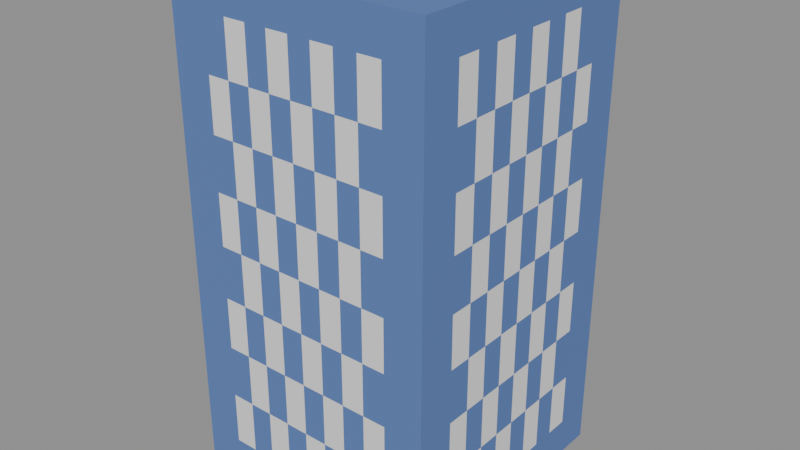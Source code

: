 # Source: DecoBuilding.blend  (saved by Blender 4.3.32; exported with 4.5.12 LTS)
import bpy
from mathutils import Matrix  # noqa: F401  (used for matrix-valued properties, if any)

bpy.ops.wm.read_factory_settings(use_empty=True)
scene = bpy.context.scene
scene.name = 'TempScene_DecoBuilding'

# ---- materials (node trees are filled in below, after node groups)
mat_material_015 = bpy.data.materials.new('Material.015')
mat_material_016 = bpy.data.materials.new('Material.016')

# ---- material node trees
mat_material_015.use_nodes = True; mat_material_015.node_tree.nodes.clear()
_N = mat_material_015.node_tree.nodes; _L = mat_material_015.node_tree.links
n0 = _N.new('ShaderNodeBsdfPrincipled'); n0.name = 'Principled BSDF'; n0.location = (10, 300)
n0.inputs[2].default_value = 1.0
n1 = _N.new('ShaderNodeOutputMaterial'); n1.name = 'Material Output'; n1.location = (300, 300)
_L.new(n0.outputs[0], n1.inputs[0])
n1.is_active_output = True
mat_material_016.use_nodes = True; mat_material_016.node_tree.nodes.clear()
_N = mat_material_016.node_tree.nodes; _L = mat_material_016.node_tree.links
n0 = _N.new('ShaderNodeBsdfPrincipled'); n0.name = 'Principled BSDF'; n0.location = (10, 300)
n0.inputs[0].default_value = (0.1059, 0.1898, 0.457, 1.0)
n0.inputs[2].default_value = 1.0
n1 = _N.new('ShaderNodeOutputMaterial'); n1.name = 'Material Output'; n1.location = (300, 300)
_L.new(n0.outputs[0], n1.inputs[0])
n1.is_active_output = True

# ---- meshes
me_cube_003 = bpy.data.meshes.new('Cube.003')
me_cube_003.from_pydata([(0.05, 0.05, -2.98e-08), (0.05, 0.05, 0.1905), (0.05, -0.05, -2.98e-08), (0.05, -0.05, 0.1905), (-0.05, 0.05, -2.98e-08), (-0.05, 0.05, 0.1905), (-0.05, -0.05, -2.98e-08), (-0.05, -0.05, 0.1905), (0.05, 0.03521, 0.01479), (0.05, 0.03521, 0.1757), (0.05, -0.03521, 0.1757), (0.05, -0.03521, 0.01479), (0.03521, -0.05, 0.01479), (0.03521, -0.05, 0.1757), (-0.03521, -0.05, 0.1757), (-0.03521, -0.05, 0.01479), (-0.05, -0.03521, 0.01479), (-0.05, -0.03521, 0.1757), (-0.05, 0.03521, 0.1757), (-0.05, 0.03521, 0.01479), (-0.03521, 0.05, 0.01479), (-0.03521, 0.05, 0.1757), (0.03521, 0.05, 0.1757), (0.03521, 0.05, 0.01479), (0.05, 0.03521, 0.09524), (0.05, 3.799e-09, 0.01479), (0.05, 3.799e-09, 0.1757), (0.05, -0.03521, 0.09524), (0.03521, -0.05, 0.09524), (-3.533e-07, -0.05, 0.01479), (-3.533e-07, -0.05, 0.1757), (-0.03521, -0.05, 0.09524), (-0.05, -0.03521, 0.09524), (-0.05, -4.943e-09, 0.01479), (-0.05, -4.943e-09, 0.1757), (-0.05, 0.03521, 0.09524), (-0.03521, 0.05, 0.09524), (-3.62e-07, 0.05, 0.01479), (-3.62e-07, 0.05, 0.1757), (0.03521, 0.05, 0.09524), (-3.62e-07, 0.05, 0.09524), (-0.05, -4.943e-09, 0.09524), (-3.533e-07, -0.05, 0.09524), (0.05, 3.799e-09, 0.09524), (0.05, 0.03521, 0.1355), (0.05, 0.0176, 0.01479), (0.05, -0.0176, 0.1757), (0.05, -0.03521, 0.05501), (0.03521, -0.05, 0.05501), (0.0176, -0.05, 0.01479), (-0.0176, -0.05, 0.1757), (-0.03521, -0.05, 0.05501), (-0.05, -0.03521, 0.05501), (-0.05, -0.0176, 0.01479), (-0.05, 0.0176, 0.1757), (-0.05, 0.03521, 0.05501), (-0.03521, 0.05, 0.05501), (-0.0176, 0.05, 0.01479), (0.0176, 0.05, 0.1757), (0.03521, 0.05, 0.1355), (0.05, 0.03521, 0.05501), (0.05, -0.0176, 0.01479), (0.05, 0.0176, 0.1757), (0.05, -0.03521, 0.1355), (0.03521, -0.05, 0.1355), (-0.0176, -0.05, 0.01479), (0.0176, -0.05, 0.1757), (-0.03521, -0.05, 0.1355), (-0.05, -0.03521, 0.1355), (-0.05, 0.0176, 0.01479), (-0.05, -0.0176, 0.1757), (-0.05, 0.03521, 0.1355), (-0.03521, 0.05, 0.1355), (0.0176, 0.05, 0.01479), (-0.0176, 0.05, 0.1757), (0.03521, 0.05, 0.05501), (0.0176, 0.05, 0.09524), (-0.0176, 0.05, 0.09524), (-3.62e-07, 0.05, 0.05501), (-3.62e-07, 0.05, 0.1355), (-0.05, 0.0176, 0.09524), (-0.05, -0.0176, 0.09524), (-0.05, -4.943e-09, 0.05501), (-0.05, -4.943e-09, 0.1355), (-0.0176, -0.05, 0.09524), (0.0176, -0.05, 0.09524), (-3.533e-07, -0.05, 0.05501), (-3.533e-07, -0.05, 0.1355), (0.05, -0.0176, 0.09524), (0.05, 0.0176, 0.09524), (0.05, 3.799e-09, 0.05501), (0.05, 3.799e-09, 0.1355), (0.05, 0.0176, 0.1355), (0.05, 0.0176, 0.05501), (0.05, -0.0176, 0.05501), (0.0176, -0.05, 0.1355), (0.0176, -0.05, 0.05501), (-0.0176, -0.05, 0.05501), (-0.05, -0.0176, 0.1355), (-0.05, -0.0176, 0.05501), (-0.05, 0.0176, 0.05501), (-0.0176, 0.05, 0.1355), (-0.0176, 0.05, 0.05501), (0.0176, 0.05, 0.05501), (0.0176, 0.05, 0.1355), (-0.05, 0.0176, 0.1355), (-0.0176, -0.05, 0.1355), (0.05, -0.0176, 0.1355), (0.05, 0.03521, 0.1556), (0.05, 0.02641, 0.01479), (0.05, -0.02641, 0.1757), (0.05, -0.03521, 0.0349), (0.03521, -0.05, 0.0349), (0.02641, -0.05, 0.01479), (-0.02641, -0.05, 0.1757), (-0.03521, -0.05, 0.0349), (-0.05, -0.03521, 0.0349), (-0.05, -0.02641, 0.01479), (-0.05, 0.02641, 0.1757), (-0.05, 0.03521, 0.0349), (-0.03521, 0.05, 0.0349), (-0.02641, 0.05, 0.01479), (0.02641, 0.05, 0.1757), (0.03521, 0.05, 0.1556), (0.05, 0.03521, 0.07513), (0.05, -0.008802, 0.01479), (0.05, 0.008802, 0.1757), (0.05, -0.03521, 0.1153), (0.03521, -0.05, 0.1153), (-0.008802, -0.05, 0.01479), (0.008802, -0.05, 0.1757), (-0.03521, -0.05, 0.1153), (-0.05, -0.03521, 0.1153), (-0.05, 0.008802, 0.01479), (-0.05, -0.008802, 0.1757), (-0.05, 0.03521, 0.1153), (-0.03521, 0.05, 0.1153), (0.008802, 0.05, 0.01479), (-0.008802, 0.05, 0.1757), (0.03521, 0.05, 0.07513), (0.02641, 0.05, 0.09524), (-0.008802, 0.05, 0.09524), (-3.62e-07, 0.05, 0.0349), (-3.62e-07, 0.05, 0.1153), (-0.05, 0.02641, 0.09524), (-0.05, -0.008802, 0.09524), (-0.05, -4.943e-09, 0.0349), (-0.05, -4.943e-09, 0.1153), (-0.02641, -0.05, 0.09524), (0.008802, -0.05, 0.09524), (-3.533e-07, -0.05, 0.0349), (-3.533e-07, -0.05, 0.1153), (0.05, -0.02641, 0.09524), (0.05, 0.008802, 0.09524), (0.05, 3.799e-09, 0.0349), (0.05, 3.799e-09, 0.1153), (0.05, 0.03521, 0.1153), (0.05, 0.008802, 0.01479), (0.05, -0.008802, 0.1757), (0.05, -0.03521, 0.07513), (0.03521, -0.05, 0.07513), (0.008802, -0.05, 0.01479), (-0.008802, -0.05, 0.1757), (-0.03521, -0.05, 0.07513), (-0.05, -0.03521, 0.07513), (-0.05, -0.008802, 0.01479), (-0.05, 0.008802, 0.1757), (-0.05, 0.03521, 0.07513), (-0.03521, 0.05, 0.07513), (-0.008802, 0.05, 0.01479), (0.008802, 0.05, 0.1757), (0.03521, 0.05, 0.1153), (0.05, 0.03521, 0.0349), (0.05, -0.02641, 0.01479), (0.05, 0.02641, 0.1757), (0.05, -0.03521, 0.1556), (0.03521, -0.05, 0.1556), (-0.02641, -0.05, 0.01479), (0.02641, -0.05, 0.1757), (-0.03521, -0.05, 0.1556), (-0.05, -0.03521, 0.1556), (-0.05, 0.02641, 0.01479), (-0.05, -0.02641, 0.1757), (-0.05, 0.03521, 0.1556), (-0.03521, 0.05, 0.1556), (0.02641, 0.05, 0.01479), (-0.02641, 0.05, 0.1757), (0.03521, 0.05, 0.0349), (0.008802, 0.05, 0.09524), (-0.02641, 0.05, 0.09524), (-3.62e-07, 0.05, 0.07513), (-3.62e-07, 0.05, 0.1556), (-0.05, 0.008802, 0.09524), (-0.05, -0.02641, 0.09524), (-0.05, -4.943e-09, 0.07513), (-0.05, -4.943e-09, 0.1556), (-0.008802, -0.05, 0.09524), (0.02641, -0.05, 0.09524), (-3.533e-07, -0.05, 0.07513), (-3.533e-07, -0.05, 0.1556), (0.05, -0.008802, 0.09524), (0.05, 0.02641, 0.09524), (0.05, 3.799e-09, 0.07513), (0.05, 3.799e-09, 0.1556), (0.05, 0.008802, 0.1355), (0.05, 0.02641, 0.1355), (0.05, 0.0176, 0.1153), (0.05, 0.0176, 0.1556), (0.05, 0.008802, 0.05501), (0.05, 0.02641, 0.05501), (0.05, 0.0176, 0.0349), (0.05, 0.0176, 0.07513), (0.05, -0.02641, 0.05501), (0.05, -0.008802, 0.05501), (0.05, -0.0176, 0.0349), (0.05, -0.0176, 0.07513), (0.008802, -0.05, 0.1355), (0.02641, -0.05, 0.1355), (0.0176, -0.05, 0.1153), (0.0176, -0.05, 0.1556), (0.008802, -0.05, 0.05501), (0.02641, -0.05, 0.05501), (0.0176, -0.05, 0.0349), (0.0176, -0.05, 0.07513), (-0.02641, -0.05, 0.05501), (-0.008802, -0.05, 0.05501), (-0.0176, -0.05, 0.0349), (-0.0176, -0.05, 0.07513), (-0.05, -0.008802, 0.1355), (-0.05, -0.02641, 0.1355), (-0.05, -0.0176, 0.1153), (-0.05, -0.0176, 0.1556), (-0.05, -0.008802, 0.05501), (-0.05, -0.02641, 0.05501), (-0.05, -0.0176, 0.0349), (-0.05, -0.0176, 0.07513), (-0.05, 0.02641, 0.05501), (-0.05, 0.008802, 0.05501), (-0.05, 0.0176, 0.0349), (-0.05, 0.0176, 0.07513), (-0.008802, 0.05, 0.1355), (-0.02641, 0.05, 0.1355), (-0.0176, 0.05, 0.1153), (-0.0176, 0.05, 0.1556), (-0.008802, 0.05, 0.05501), (-0.02641, 0.05, 0.05501), (-0.0176, 0.05, 0.0349), (-0.0176, 0.05, 0.07513), (0.02641, 0.05, 0.05501), (0.008802, 0.05, 0.05501), (0.0176, 0.05, 0.0349), (0.0176, 0.05, 0.07513), (0.02641, 0.05, 0.1355), (0.008802, 0.05, 0.1355), (0.0176, 0.05, 0.1153), (0.0176, 0.05, 0.1556), (-0.05, 0.02641, 0.1355), (-0.05, 0.008802, 0.1355), (-0.05, 0.0176, 0.1153), (-0.05, 0.0176, 0.1556), (-0.02641, -0.05, 0.1355), (-0.008802, -0.05, 0.1355), (-0.0176, -0.05, 0.1153), (-0.0176, -0.05, 0.1556), (0.05, -0.02641, 0.1355), (0.05, -0.008802, 0.1355), (0.05, -0.0176, 0.1153), (0.05, -0.0176, 0.1556), (0.05, -0.008802, 0.1556), (0.05, -0.008802, 0.1153), (0.05, -0.02641, 0.1153), (-0.008802, -0.05, 0.1556), (-0.008802, -0.05, 0.1153), (-0.02641, -0.05, 0.1153), (-0.05, 0.008802, 0.1556), (-0.05, 0.008802, 0.1153), (-0.05, 0.02641, 0.1153), (0.008802, 0.05, 0.1556), (0.008802, 0.05, 0.1153), (0.02641, 0.05, 0.1153), (0.008802, 0.05, 0.07513), (0.008802, 0.05, 0.0349), (0.02641, 0.05, 0.0349), (-0.02641, 0.05, 0.07513), (-0.02641, 0.05, 0.0349), (-0.008802, 0.05, 0.0349), (-0.02641, 0.05, 0.1556), (-0.02641, 0.05, 0.1153), (-0.008802, 0.05, 0.1153), (-0.05, 0.008802, 0.07513), (-0.05, 0.008802, 0.0349), (-0.05, 0.02641, 0.0349), (-0.05, -0.02641, 0.07513), (-0.05, -0.02641, 0.0349), (-0.05, -0.008802, 0.0349), (-0.05, -0.02641, 0.1556), (-0.05, -0.02641, 0.1153), (-0.05, -0.008802, 0.1153), (-0.008802, -0.05, 0.07513), (-0.008802, -0.05, 0.0349), (-0.02641, -0.05, 0.0349), (0.02641, -0.05, 0.07513), (0.02641, -0.05, 0.0349), (0.008802, -0.05, 0.0349), (0.02641, -0.05, 0.1556), (0.02641, -0.05, 0.1153), (0.008802, -0.05, 0.1153), (0.05, -0.008802, 0.07513), (0.05, -0.008802, 0.0349), (0.05, -0.02641, 0.0349), (0.05, 0.02641, 0.07513), (0.05, 0.02641, 0.0349), (0.05, 0.008802, 0.0349), (0.05, 0.02641, 0.1556), (0.05, 0.02641, 0.1153), (0.05, 0.008802, 0.1153), (0.05, 0.008802, 0.1556), (0.05, 0.008802, 0.07513), (0.05, -0.02641, 0.07513), (0.008802, -0.05, 0.1556), (0.008802, -0.05, 0.07513), (-0.02641, -0.05, 0.07513), (-0.05, -0.008802, 0.1556), (-0.05, -0.008802, 0.07513), (-0.05, 0.02641, 0.07513), (-0.008802, 0.05, 0.1556), (-0.008802, 0.05, 0.07513), (0.02641, 0.05, 0.07513), (0.02641, 0.05, 0.1556), (-0.05, 0.02641, 0.1556), (-0.02641, -0.05, 0.1556), (0.05, -0.02641, 0.1556)], [], [(331, 110, 10, 175), (330, 114, 14, 179), (329, 118, 18, 183), (328, 122, 22, 123), (2, 6, 4, 0), (7, 3, 1, 5), (0, 1, 9, 108, 44, 156, 24, 124, 60, 172, 8), (1, 3, 10, 110, 46, 158, 26, 126, 62, 174, 9), (3, 2, 11, 111, 47, 159, 27, 127, 63, 175, 10), (2, 0, 8, 109, 45, 157, 25, 125, 61, 173, 11), (2, 3, 13, 176, 64, 128, 28, 160, 48, 112, 12), (3, 7, 14, 114, 50, 162, 30, 130, 66, 178, 13), (7, 6, 15, 115, 51, 163, 31, 131, 67, 179, 14), (6, 2, 12, 113, 49, 161, 29, 129, 65, 177, 15), (6, 7, 17, 180, 68, 132, 32, 164, 52, 116, 16), (7, 5, 18, 118, 54, 166, 34, 134, 70, 182, 17), (5, 4, 19, 119, 55, 167, 35, 135, 71, 183, 18), (4, 6, 16, 117, 53, 165, 33, 133, 69, 181, 19), (4, 5, 21, 184, 72, 136, 36, 168, 56, 120, 20), (5, 1, 22, 122, 58, 170, 38, 138, 74, 186, 21), (1, 0, 23, 187, 75, 139, 39, 171, 59, 123, 22), (0, 4, 20, 121, 57, 169, 37, 137, 73, 185, 23), (327, 140, 39, 139), (326, 141, 40, 190), (325, 138, 38, 191), (324, 144, 35, 167), (323, 145, 41, 194), (322, 134, 34, 195), (321, 148, 31, 163), (320, 149, 42, 198), (319, 130, 30, 199), (318, 152, 27, 159), (317, 153, 43, 202), (316, 126, 26, 203), (315, 204, 91, 155), (314, 205, 92, 206), (313, 174, 62, 207), (312, 208, 90, 154), (311, 209, 93, 210), (310, 201, 89, 211), (309, 212, 47, 111), (308, 213, 94, 214), (307, 200, 88, 215), (306, 216, 87, 151), (305, 217, 95, 218), (304, 178, 66, 219), (303, 220, 86, 150), (302, 221, 96, 222), (301, 197, 85, 223), (300, 224, 51, 115), (299, 225, 97, 226), (298, 196, 84, 227), (297, 228, 83, 147), (296, 229, 98, 230), (295, 182, 70, 231), (294, 232, 82, 146), (293, 233, 99, 234), (292, 193, 81, 235), (291, 236, 55, 119), (290, 237, 100, 238), (289, 192, 80, 239), (288, 240, 79, 143), (287, 241, 101, 242), (286, 186, 74, 243), (285, 244, 78, 142), (284, 245, 102, 246), (283, 189, 77, 247), (282, 248, 75, 187), (281, 249, 103, 250), (280, 188, 76, 251), (279, 252, 59, 171), (278, 253, 104, 254), (277, 170, 58, 255), (276, 256, 71, 135), (275, 257, 105, 258), (274, 166, 54, 259), (273, 260, 67, 131), (272, 261, 106, 262), (271, 162, 50, 263), (270, 264, 63, 127), (269, 265, 107, 266), (268, 158, 46, 267), (265, 268, 267, 107), (91, 203, 268, 265), (203, 26, 158, 268), (200, 269, 266, 88), (43, 155, 269, 200), (155, 91, 265, 269), (152, 270, 127, 27), (88, 266, 270, 152), (266, 107, 264, 270), (261, 271, 263, 106), (87, 199, 271, 261), (199, 30, 162, 271), (196, 272, 262, 84), (42, 151, 272, 196), (151, 87, 261, 272), (148, 273, 131, 31), (84, 262, 273, 148), (262, 106, 260, 273), (257, 274, 259, 105), (83, 195, 274, 257), (195, 34, 166, 274), (192, 275, 258, 80), (41, 147, 275, 192), (147, 83, 257, 275), (144, 276, 135, 35), (80, 258, 276, 144), (258, 105, 256, 276), (253, 277, 255, 104), (79, 191, 277, 253), (191, 38, 170, 277), (188, 278, 254, 76), (40, 143, 278, 188), (143, 79, 253, 278), (140, 279, 171, 39), (76, 254, 279, 140), (254, 104, 252, 279), (249, 280, 251, 103), (78, 190, 280, 249), (190, 40, 188, 280), (137, 281, 250, 73), (37, 142, 281, 137), (142, 78, 249, 281), (185, 282, 187, 23), (73, 250, 282, 185), (250, 103, 248, 282), (245, 283, 247, 102), (56, 168, 283, 245), (168, 36, 189, 283), (121, 284, 246, 57), (20, 120, 284, 121), (120, 56, 245, 284), (169, 285, 142, 37), (57, 246, 285, 169), (246, 102, 244, 285), (241, 286, 243, 101), (72, 184, 286, 241), (184, 21, 186, 286), (189, 287, 242, 77), (36, 136, 287, 189), (136, 72, 241, 287), (141, 288, 143, 40), (77, 242, 288, 141), (242, 101, 240, 288), (237, 289, 239, 100), (82, 194, 289, 237), (194, 41, 192, 289), (133, 290, 238, 69), (33, 146, 290, 133), (146, 82, 237, 290), (181, 291, 119, 19), (69, 238, 291, 181), (238, 100, 236, 291), (233, 292, 235, 99), (52, 164, 292, 233), (164, 32, 193, 292), (117, 293, 234, 53), (16, 116, 293, 117), (116, 52, 233, 293), (165, 294, 146, 33), (53, 234, 294, 165), (234, 99, 232, 294), (229, 295, 231, 98), (68, 180, 295, 229), (180, 17, 182, 295), (193, 296, 230, 81), (32, 132, 296, 193), (132, 68, 229, 296), (145, 297, 147, 41), (81, 230, 297, 145), (230, 98, 228, 297), (225, 298, 227, 97), (86, 198, 298, 225), (198, 42, 196, 298), (129, 299, 226, 65), (29, 150, 299, 129), (150, 86, 225, 299), (177, 300, 115, 15), (65, 226, 300, 177), (226, 97, 224, 300), (221, 301, 223, 96), (48, 160, 301, 221), (160, 28, 197, 301), (113, 302, 222, 49), (12, 112, 302, 113), (112, 48, 221, 302), (161, 303, 150, 29), (49, 222, 303, 161), (222, 96, 220, 303), (217, 304, 219, 95), (64, 176, 304, 217), (176, 13, 178, 304), (197, 305, 218, 85), (28, 128, 305, 197), (128, 64, 217, 305), (149, 306, 151, 42), (85, 218, 306, 149), (218, 95, 216, 306), (213, 307, 215, 94), (90, 202, 307, 213), (202, 43, 200, 307), (125, 308, 214, 61), (25, 154, 308, 125), (154, 90, 213, 308), (173, 309, 111, 11), (61, 214, 309, 173), (214, 94, 212, 309), (209, 310, 211, 93), (60, 124, 310, 209), (124, 24, 201, 310), (109, 311, 210, 45), (8, 172, 311, 109), (172, 60, 209, 311), (157, 312, 154, 25), (45, 210, 312, 157), (210, 93, 208, 312), (205, 313, 207, 92), (44, 108, 313, 205), (108, 9, 174, 313), (201, 314, 206, 89), (24, 156, 314, 201), (156, 44, 205, 314), (153, 315, 155, 43), (89, 206, 315, 153), (206, 92, 204, 315), (204, 316, 203, 91), (92, 207, 316, 204), (207, 62, 126, 316), (208, 317, 202, 90), (93, 211, 317, 208), (211, 89, 153, 317), (212, 318, 159, 47), (94, 215, 318, 212), (215, 88, 152, 318), (216, 319, 199, 87), (95, 219, 319, 216), (219, 66, 130, 319), (220, 320, 198, 86), (96, 223, 320, 220), (223, 85, 149, 320), (224, 321, 163, 51), (97, 227, 321, 224), (227, 84, 148, 321), (228, 322, 195, 83), (98, 231, 322, 228), (231, 70, 134, 322), (232, 323, 194, 82), (99, 235, 323, 232), (235, 81, 145, 323), (236, 324, 167, 55), (100, 239, 324, 236), (239, 80, 144, 324), (240, 325, 191, 79), (101, 243, 325, 240), (243, 74, 138, 325), (244, 326, 190, 78), (102, 247, 326, 244), (247, 77, 141, 326), (248, 327, 139, 75), (103, 251, 327, 248), (251, 76, 140, 327), (252, 328, 123, 59), (104, 255, 328, 252), (255, 58, 122, 328), (256, 329, 183, 71), (105, 259, 329, 256), (259, 54, 118, 329), (260, 330, 179, 67), (106, 263, 330, 260), (263, 50, 114, 330), (264, 331, 175, 63), (107, 267, 331, 264), (267, 46, 110, 331)])
me_cube_003.polygons.foreach_set('material_index', [0, 1, 0, 1, 1, 1, 1, 1, 1, 1, 1, 1, 1, 1, 1, 1, 1, 1, 1, 1, 1, 1, 1, 1, 1, 0, 0, 0, 1, 1, 1, 0, 0, 0, 0, 0, 0, 0, 0, 0, 0, 0, 0, 1, 1, 1, 1, 1, 1, 1, 1, 1, 0, 0, 0, 0, 0, 0, 0, 0, 0, 1, 1, 1, 1, 1, 1, 1, 1, 1, 1, 1, 1, 0, 0, 0, 1, 1, 1, 0, 0, 0, 1, 0, 1, 1, 0, 1, 1, 0, 1, 0, 1, 0, 0, 1, 0, 0, 1, 0, 1, 0, 1, 1, 0, 1, 1, 0, 1, 0, 1, 0, 0, 1, 0, 0, 1, 0, 0, 1, 0, 0, 1, 0, 0, 1, 0, 0, 1, 0, 0, 1, 0, 0, 1, 0, 0, 1, 0, 0, 1, 0, 0, 1, 0, 1, 0, 1, 1, 0, 1, 1, 0, 1, 1, 0, 1, 1, 0, 1, 1, 0, 1, 1, 0, 1, 1, 0, 1, 1, 0, 1, 0, 1, 0, 0, 1, 0, 0, 1, 0, 0, 1, 0, 0, 1, 0, 0, 1, 0, 0, 1, 0, 0, 1, 0, 0, 1, 0, 1, 0, 1, 1, 0, 1, 1, 0, 1, 1, 0, 1, 1, 0, 1, 1, 0, 1, 1, 0, 1, 1, 0, 1, 1, 0, 1, 1, 0, 1, 1, 0, 1, 1, 0, 1, 0, 1, 0, 0, 1, 0, 0, 1, 0, 1, 0, 1, 1, 0, 1, 1, 0, 1, 0, 1, 0, 0, 1, 0, 0, 1, 0, 0, 1, 0, 1, 0, 1, 0, 1, 0, 1, 0, 1])
_uv = me_cube_003.uv_layers.new(name='UVMap')
_uv.uv.foreach_set('vector', [0.5792, 0.191, 0.6056, 0.191, 0.6056, 0.213, 0.5792, 0.213, 0.5792, 0.441, 0.6056, 0.441, 0.6056, 0.463, 0.5792, 0.463, 0.5792, 0.691, 0.6056, 0.691, 0.6056, 0.713, 0.5792, 0.713, 0.5792, 0.941, 0.6056, 0.941, 0.6056, 0.963, 0.5792, 0.963, 0.125, 0.5, 0.375, 0.5, 0.375, 0.75, 0.125, 0.75, 0.625, 0.5, 0.875, 0.5, 0.875, 0.75, 0.625, 0.75, 0.375, 0.0, 0.625, 0.0, 0.6056, 0.03698, 0.5792, 0.03698, 0.5528, 0.03698, 0.5264, 0.03698, 0.5, 0.03698, 0.4736, 0.03698, 0.4472, 0.03698, 0.4208, 0.03698, 0.3944, 0.03698, 0.625, 0.0, 0.625, 0.25, 0.6056, 0.213, 0.6056, 0.191, 0.6056, 0.169, 0.6056, 0.147, 0.6056, 0.125, 0.6056, 0.103, 0.6056, 0.08099, 0.6056, 0.05898, 0.6056, 0.03698, 0.625, 0.25, 0.375, 0.25, 0.3944, 0.213, 0.4208, 0.213, 0.4472, 0.213, 0.4736, 0.213, 0.5, 0.213, 0.5264, 0.213, 0.5528, 0.213, 0.5792, 0.213, 0.6056, 0.213, 0.375, 0.25, 0.375, 0.0, 0.3944, 0.03698, 0.3944, 0.05898, 0.3944, 0.08099, 0.3944, 0.103, 0.3944, 0.125, 0.3944, 0.147, 0.3944, 0.169, 0.3944, 0.191, 0.3944, 0.213, 0.375, 0.25, 0.625, 0.25, 0.6056, 0.287, 0.5792, 0.287, 0.5528, 0.287, 0.5264, 0.287, 0.5, 0.287, 0.4736, 0.287, 0.4472, 0.287, 0.4208, 0.287, 0.3944, 0.287, 0.625, 0.25, 0.625, 0.5, 0.6056, 0.463, 0.6056, 0.441, 0.6056, 0.419, 0.6056, 0.397, 0.6056, 0.375, 0.6056, 0.353, 0.6056, 0.331, 0.6056, 0.309, 0.6056, 0.287, 0.625, 0.5, 0.375, 0.5, 0.3944, 0.463, 0.4208, 0.463, 0.4472, 0.463, 0.4736, 0.463, 0.5, 0.463, 0.5264, 0.463, 0.5528, 0.463, 0.5792, 0.463, 0.6056, 0.463, 0.375, 0.5, 0.375, 0.25, 0.3944, 0.287, 0.3944, 0.309, 0.3944, 0.331, 0.3944, 0.353, 0.3944, 0.375, 0.3944, 0.397, 0.3944, 0.419, 0.3944, 0.441, 0.3944, 0.463, 0.375, 0.5, 0.625, 0.5, 0.6056, 0.537, 0.5792, 0.537, 0.5528, 0.537, 0.5264, 0.537, 0.5, 0.537, 0.4736, 0.537, 0.4472, 0.537, 0.4208, 0.537, 0.3944, 0.537, 0.625, 0.5, 0.625, 0.75, 0.6056, 0.713, 0.6056, 0.691, 0.6056, 0.669, 0.6056, 0.647, 0.6056, 0.625, 0.6056, 0.603, 0.6056, 0.581, 0.6056, 0.559, 0.6056, 0.537, 0.625, 0.75, 0.375, 0.75, 0.3944, 0.713, 0.4208, 0.713, 0.4472, 0.713, 0.4736, 0.713, 0.5, 0.713, 0.5264, 0.713, 0.5528, 0.713, 0.5792, 0.713, 0.6056, 0.713, 0.375, 0.75, 0.375, 0.5, 0.3944, 0.537, 0.3944, 0.559, 0.3944, 0.581, 0.3944, 0.603, 0.3944, 0.625, 0.3944, 0.647, 0.3944, 0.669, 0.3944, 0.691, 0.3944, 0.713, 0.375, 0.75, 0.625, 0.75, 0.6056, 0.787, 0.5792, 0.787, 0.5528, 0.787, 0.5264, 0.787, 0.5, 0.787, 0.4736, 0.787, 0.4472, 0.787, 0.4208, 0.787, 0.3944, 0.787, 0.625, 0.75, 0.625, 1.0, 0.6056, 0.963, 0.6056, 0.941, 0.6056, 0.919, 0.6056, 0.897, 0.6056, 0.875, 0.6056, 0.853, 0.6056, 0.831, 0.6056, 0.809, 0.6056, 0.787, 0.625, 1.0, 0.375, 1.0, 0.3944, 0.963, 0.4208, 0.963, 0.4472, 0.963, 0.4736, 0.963, 0.5, 0.963, 0.5264, 0.963, 0.5528, 0.963, 0.5792, 0.963, 0.6056, 0.963, 0.375, 1.0, 0.375, 0.75, 0.3944, 0.787, 0.3944, 0.809, 0.3944, 0.831, 0.3944, 0.853, 0.3944, 0.875, 0.3944, 0.897, 0.3944, 0.919, 0.3944, 0.941, 0.3944, 0.963, 0.4736, 0.941, 0.5, 0.941, 0.5, 0.963, 0.4736, 0.963, 0.4736, 0.853, 0.5, 0.853, 0.5, 0.875, 0.4736, 0.875, 0.5792, 0.853, 0.6056, 0.853, 0.6056, 0.875, 0.5792, 0.875, 0.4736, 0.691, 0.5, 0.691, 0.5, 0.713, 0.4736, 0.713, 0.4736, 0.603, 0.5, 0.603, 0.5, 0.625, 0.4736, 0.625, 0.5792, 0.603, 0.6056, 0.603, 0.6056, 0.625, 0.5792, 0.625, 0.4736, 0.441, 0.5, 0.441, 0.5, 0.463, 0.4736, 0.463, 0.4736, 0.353, 0.5, 0.353, 0.5, 0.375, 0.4736, 0.375, 0.5792, 0.353, 0.6056, 0.353, 0.6056, 0.375, 0.5792, 0.375, 0.4736, 0.191, 0.5, 0.191, 0.5, 0.213, 0.4736, 0.213, 0.4736, 0.103, 0.5, 0.103, 0.5, 0.125, 0.4736, 0.125, 0.5792, 0.103, 0.6056, 0.103, 0.6056, 0.125, 0.5792, 0.125, 0.5264, 0.103, 0.5528, 0.103, 0.5528, 0.125, 0.5264, 0.125, 0.5264, 0.05898, 0.5528, 0.05898, 0.5528, 0.08099, 0.5264, 0.08099, 0.5792, 0.05898, 0.6056, 0.05898, 0.6056, 0.08099, 0.5792, 0.08099, 0.4208, 0.103, 0.4472, 0.103, 0.4472, 0.125, 0.4208, 0.125, 0.4208, 0.05898, 0.4472, 0.05898, 0.4472, 0.08099, 0.4208, 0.08099, 0.4736, 0.05898, 0.5, 0.05898, 0.5, 0.08099, 0.4736, 0.08099, 0.4208, 0.191, 0.4472, 0.191, 0.4472, 0.213, 0.4208, 0.213, 0.4208, 0.147, 0.4472, 0.147, 0.4472, 0.169, 0.4208, 0.169, 0.4736, 0.147, 0.5, 0.147, 0.5, 0.169, 0.4736, 0.169, 0.5264, 0.353, 0.5528, 0.353, 0.5528, 0.375, 0.5264, 0.375, 0.5264, 0.309, 0.5528, 0.309, 0.5528, 0.331, 0.5264, 0.331, 0.5792, 0.309, 0.6056, 0.309, 0.6056, 0.331, 0.5792, 0.331, 0.4208, 0.353, 0.4472, 0.353, 0.4472, 0.375, 0.4208, 0.375, 0.4208, 0.309, 0.4472, 0.309, 0.4472, 0.331, 0.4208, 0.331, 0.4736, 0.309, 0.5, 0.309, 0.5, 0.331, 0.4736, 0.331, 0.4208, 0.441, 0.4472, 0.441, 0.4472, 0.463, 0.4208, 0.463, 0.4208, 0.397, 0.4472, 0.397, 0.4472, 0.419, 0.4208, 0.419, 0.4736, 0.397, 0.5, 0.397, 0.5, 0.419, 0.4736, 0.419, 0.5264, 0.603, 0.5528, 0.603, 0.5528, 0.625, 0.5264, 0.625, 0.5264, 0.559, 0.5528, 0.559, 0.5528, 0.581, 0.5264, 0.581, 0.5792, 0.559, 0.6056, 0.559, 0.6056, 0.581, 0.5792, 0.581, 0.4208, 0.603, 0.4472, 0.603, 0.4472, 0.625, 0.4208, 0.625, 0.4208, 0.559, 0.4472, 0.559, 0.4472, 0.581, 0.4208, 0.581, 0.4736, 0.559, 0.5, 0.559, 0.5, 0.581, 0.4736, 0.581, 0.4208, 0.691, 0.4472, 0.691, 0.4472, 0.713, 0.4208, 0.713, 0.4208, 0.647, 0.4472, 0.647, 0.4472, 0.669, 0.4208, 0.669, 0.4736, 0.647, 0.5, 0.647, 0.5, 0.669, 0.4736, 0.669, 0.5264, 0.853, 0.5528, 0.853, 0.5528, 0.875, 0.5264, 0.875, 0.5264, 0.809, 0.5528, 0.809, 0.5528, 0.831, 0.5264, 0.831, 0.5792, 0.809, 0.6056, 0.809, 0.6056, 0.831, 0.5792, 0.831, 0.4208, 0.853, 0.4472, 0.853, 0.4472, 0.875, 0.4208, 0.875, 0.4208, 0.809, 0.4472, 0.809, 0.4472, 0.831, 0.4208, 0.831, 0.4736, 0.809, 0.5, 0.809, 0.5, 0.831, 0.4736, 0.831, 0.4208, 0.941, 0.4472, 0.941, 0.4472, 0.963, 0.4208, 0.963, 0.4208, 0.897, 0.4472, 0.897, 0.4472, 0.919, 0.4208, 0.919, 0.4736, 0.897, 0.5, 0.897, 0.5, 0.919, 0.4736, 0.919, 0.5264, 0.941, 0.5528, 0.941, 0.5528, 0.963, 0.5264, 0.963, 0.5264, 0.897, 0.5528, 0.897, 0.5528, 0.919, 0.5264, 0.919, 0.5792, 0.897, 0.6056, 0.897, 0.6056, 0.919, 0.5792, 0.919, 0.5264, 0.691, 0.5528, 0.691, 0.5528, 0.713, 0.5264, 0.713, 0.5264, 0.647, 0.5528, 0.647, 0.5528, 0.669, 0.5264, 0.669, 0.5792, 0.647, 0.6056, 0.647, 0.6056, 0.669, 0.5792, 0.669, 0.5264, 0.441, 0.5528, 0.441, 0.5528, 0.463, 0.5264, 0.463, 0.5264, 0.397, 0.5528, 0.397, 0.5528, 0.419, 0.5264, 0.419, 0.5792, 0.397, 0.6056, 0.397, 0.6056, 0.419, 0.5792, 0.419, 0.5264, 0.191, 0.5528, 0.191, 0.5528, 0.213, 0.5264, 0.213, 0.5264, 0.147, 0.5528, 0.147, 0.5528, 0.169, 0.5264, 0.169, 0.5792, 0.147, 0.6056, 0.147, 0.6056, 0.169, 0.5792, 0.169, 0.5528, 0.147, 0.5792, 0.147, 0.5792, 0.169, 0.5528, 0.169, 0.5528, 0.125, 0.5792, 0.125, 0.5792, 0.147, 0.5528, 0.147, 0.5792, 0.125, 0.6056, 0.125, 0.6056, 0.147, 0.5792, 0.147, 0.5, 0.147, 0.5264, 0.147, 0.5264, 0.169, 0.5, 0.169, 0.5, 0.125, 0.5264, 0.125, 0.5264, 0.147, 0.5, 0.147, 0.5264, 0.125, 0.5528, 0.125, 0.5528, 0.147, 0.5264, 0.147, 0.5, 0.191, 0.5264, 0.191, 0.5264, 0.213, 0.5, 0.213, 0.5, 0.169, 0.5264, 0.169, 0.5264, 0.191, 0.5, 0.191, 0.5264, 0.169, 0.5528, 0.169, 0.5528, 0.191, 0.5264, 0.191, 0.5528, 0.397, 0.5792, 0.397, 0.5792, 0.419, 0.5528, 0.419, 0.5528, 0.375, 0.5792, 0.375, 0.5792, 0.397, 0.5528, 0.397, 0.5792, 0.375, 0.6056, 0.375, 0.6056, 0.397, 0.5792, 0.397, 0.5, 0.397, 0.5264, 0.397, 0.5264, 0.419, 0.5, 0.419, 0.5, 0.375, 0.5264, 0.375, 0.5264, 0.397, 0.5, 0.397, 0.5264, 0.375, 0.5528, 0.375, 0.5528, 0.397, 0.5264, 0.397, 0.5, 0.441, 0.5264, 0.441, 0.5264, 0.463, 0.5, 0.463, 0.5, 0.419, 0.5264, 0.419, 0.5264, 0.441, 0.5, 0.441, 0.5264, 0.419, 0.5528, 0.419, 0.5528, 0.441, 0.5264, 0.441, 0.5528, 0.647, 0.5792, 0.647, 0.5792, 0.669, 0.5528, 0.669, 0.5528, 0.625, 0.5792, 0.625, 0.5792, 0.647, 0.5528, 0.647, 0.5792, 0.625, 0.6056, 0.625, 0.6056, 0.647, 0.5792, 0.647, 0.5, 0.647, 0.5264, 0.647, 0.5264, 0.669, 0.5, 0.669, 0.5, 0.625, 0.5264, 0.625, 0.5264, 0.647, 0.5, 0.647, 0.5264, 0.625, 0.5528, 0.625, 0.5528, 0.647, 0.5264, 0.647, 0.5, 0.691, 0.5264, 0.691, 0.5264, 0.713, 0.5, 0.713, 0.5, 0.669, 0.5264, 0.669, 0.5264, 0.691, 0.5, 0.691, 0.5264, 0.669, 0.5528, 0.669, 0.5528, 0.691, 0.5264, 0.691, 0.5528, 0.897, 0.5792, 0.897, 0.5792, 0.919, 0.5528, 0.919, 0.5528, 0.875, 0.5792, 0.875, 0.5792, 0.897, 0.5528, 0.897, 0.5792, 0.875, 0.6056, 0.875, 0.6056, 0.897, 0.5792, 0.897, 0.5, 0.897, 0.5264, 0.897, 0.5264, 0.919, 0.5, 0.919, 0.5, 0.875, 0.5264, 0.875, 0.5264, 0.897, 0.5, 0.897, 0.5264, 0.875, 0.5528, 0.875, 0.5528, 0.897, 0.5264, 0.897, 0.5, 0.941, 0.5264, 0.941, 0.5264, 0.963, 0.5, 0.963, 0.5, 0.919, 0.5264, 0.919, 0.5264, 0.941, 0.5, 0.941, 0.5264, 0.919, 0.5528, 0.919, 0.5528, 0.941, 0.5264, 0.941, 0.4472, 0.897, 0.4736, 0.897, 0.4736, 0.919, 0.4472, 0.919, 0.4472, 0.875, 0.4736, 0.875, 0.4736, 0.897, 0.4472, 0.897, 0.4736, 0.875, 0.5, 0.875, 0.5, 0.897, 0.4736, 0.897, 0.3944, 0.897, 0.4208, 0.897, 0.4208, 0.919, 0.3944, 0.919, 0.3944, 0.875, 0.4208, 0.875, 0.4208, 0.897, 0.3944, 0.897, 0.4208, 0.875, 0.4472, 0.875, 0.4472, 0.897, 0.4208, 0.897, 0.3944, 0.941, 0.4208, 0.941, 0.4208, 0.963, 0.3944, 0.963, 0.3944, 0.919, 0.4208, 0.919, 0.4208, 0.941, 0.3944, 0.941, 0.4208, 0.919, 0.4472, 0.919, 0.4472, 0.941, 0.4208, 0.941, 0.4472, 0.809, 0.4736, 0.809, 0.4736, 0.831, 0.4472, 0.831, 0.4472, 0.787, 0.4736, 0.787, 0.4736, 0.809, 0.4472, 0.809, 0.4736, 0.787, 0.5, 0.787, 0.5, 0.809, 0.4736, 0.809, 0.3944, 0.809, 0.4208, 0.809, 0.4208, 0.831, 0.3944, 0.831, 0.3944, 0.787, 0.4208, 0.787, 0.4208, 0.809, 0.3944, 0.809, 0.4208, 0.787, 0.4472, 0.787, 0.4472, 0.809, 0.4208, 0.809, 0.3944, 0.853, 0.4208, 0.853, 0.4208, 0.875, 0.3944, 0.875, 0.3944, 0.831, 0.4208, 0.831, 0.4208, 0.853, 0.3944, 0.853, 0.4208, 0.831, 0.4472, 0.831, 0.4472, 0.853, 0.4208, 0.853, 0.5528, 0.809, 0.5792, 0.809, 0.5792, 0.831, 0.5528, 0.831, 0.5528, 0.787, 0.5792, 0.787, 0.5792, 0.809, 0.5528, 0.809, 0.5792, 0.787, 0.6056, 0.787, 0.6056, 0.809, 0.5792, 0.809, 0.5, 0.809, 0.5264, 0.809, 0.5264, 0.831, 0.5, 0.831, 0.5, 0.787, 0.5264, 0.787, 0.5264, 0.809, 0.5, 0.809, 0.5264, 0.787, 0.5528, 0.787, 0.5528, 0.809, 0.5264, 0.809, 0.5, 0.853, 0.5264, 0.853, 0.5264, 0.875, 0.5, 0.875, 0.5, 0.831, 0.5264, 0.831, 0.5264, 0.853, 0.5, 0.853, 0.5264, 0.831, 0.5528, 0.831, 0.5528, 0.853, 0.5264, 0.853, 0.4472, 0.647, 0.4736, 0.647, 0.4736, 0.669, 0.4472, 0.669, 0.4472, 0.625, 0.4736, 0.625, 0.4736, 0.647, 0.4472, 0.647, 0.4736, 0.625, 0.5, 0.625, 0.5, 0.647, 0.4736, 0.647, 0.3944, 0.647, 0.4208, 0.647, 0.4208, 0.669, 0.3944, 0.669, 0.3944, 0.625, 0.4208, 0.625, 0.4208, 0.647, 0.3944, 0.647, 0.4208, 0.625, 0.4472, 0.625, 0.4472, 0.647, 0.4208, 0.647, 0.3944, 0.691, 0.4208, 0.691, 0.4208, 0.713, 0.3944, 0.713, 0.3944, 0.669, 0.4208, 0.669, 0.4208, 0.691, 0.3944, 0.691, 0.4208, 0.669, 0.4472, 0.669, 0.4472, 0.691, 0.4208, 0.691, 0.4472, 0.559, 0.4736, 0.559, 0.4736, 0.581, 0.4472, 0.581, 0.4472, 0.537, 0.4736, 0.537, 0.4736, 0.559, 0.4472, 0.559, 0.4736, 0.537, 0.5, 0.537, 0.5, 0.559, 0.4736, 0.559, 0.3944, 0.559, 0.4208, 0.559, 0.4208, 0.581, 0.3944, 0.581, 0.3944, 0.537, 0.4208, 0.537, 0.4208, 0.559, 0.3944, 0.559, 0.4208, 0.537, 0.4472, 0.537, 0.4472, 0.559, 0.4208, 0.559, 0.3944, 0.603, 0.4208, 0.603, 0.4208, 0.625, 0.3944, 0.625, 0.3944, 0.581, 0.4208, 0.581, 0.4208, 0.603, 0.3944, 0.603, 0.4208, 0.581, 0.4472, 0.581, 0.4472, 0.603, 0.4208, 0.603, 0.5528, 0.559, 0.5792, 0.559, 0.5792, 0.581, 0.5528, 0.581, 0.5528, 0.537, 0.5792, 0.537, 0.5792, 0.559, 0.5528, 0.559, 0.5792, 0.537, 0.6056, 0.537, 0.6056, 0.559, 0.5792, 0.559, 0.5, 0.559, 0.5264, 0.559, 0.5264, 0.581, 0.5, 0.581, 0.5, 0.537, 0.5264, 0.537, 0.5264, 0.559, 0.5, 0.559, 0.5264, 0.537, 0.5528, 0.537, 0.5528, 0.559, 0.5264, 0.559, 0.5, 0.603, 0.5264, 0.603, 0.5264, 0.625, 0.5, 0.625, 0.5, 0.581, 0.5264, 0.581, 0.5264, 0.603, 0.5, 0.603, 0.5264, 0.581, 0.5528, 0.581, 0.5528, 0.603, 0.5264, 0.603, 0.4472, 0.397, 0.4736, 0.397, 0.4736, 0.419, 0.4472, 0.419, 0.4472, 0.375, 0.4736, 0.375, 0.4736, 0.397, 0.4472, 0.397, 0.4736, 0.375, 0.5, 0.375, 0.5, 0.397, 0.4736, 0.397, 0.3944, 0.397, 0.4208, 0.397, 0.4208, 0.419, 0.3944, 0.419, 0.3944, 0.375, 0.4208, 0.375, 0.4208, 0.397, 0.3944, 0.397, 0.4208, 0.375, 0.4472, 0.375, 0.4472, 0.397, 0.4208, 0.397, 0.3944, 0.441, 0.4208, 0.441, 0.4208, 0.463, 0.3944, 0.463, 0.3944, 0.419, 0.4208, 0.419, 0.4208, 0.441, 0.3944, 0.441, 0.4208, 0.419, 0.4472, 0.419, 0.4472, 0.441, 0.4208, 0.441, 0.4472, 0.309, 0.4736, 0.309, 0.4736, 0.331, 0.4472, 0.331, 0.4472, 0.287, 0.4736, 0.287, 0.4736, 0.309, 0.4472, 0.309, 0.4736, 0.287, 0.5, 0.287, 0.5, 0.309, 0.4736, 0.309, 0.3944, 0.309, 0.4208, 0.309, 0.4208, 0.331, 0.3944, 0.331, 0.3944, 0.287, 0.4208, 0.287, 0.4208, 0.309, 0.3944, 0.309, 0.4208, 0.287, 0.4472, 0.287, 0.4472, 0.309, 0.4208, 0.309, 0.3944, 0.353, 0.4208, 0.353, 0.4208, 0.375, 0.3944, 0.375, 0.3944, 0.331, 0.4208, 0.331, 0.4208, 0.353, 0.3944, 0.353, 0.4208, 0.331, 0.4472, 0.331, 0.4472, 0.353, 0.4208, 0.353, 0.5528, 0.309, 0.5792, 0.309, 0.5792, 0.331, 0.5528, 0.331, 0.5528, 0.287, 0.5792, 0.287, 0.5792, 0.309, 0.5528, 0.309, 0.5792, 0.287, 0.6056, 0.287, 0.6056, 0.309, 0.5792, 0.309, 0.5, 0.309, 0.5264, 0.309, 0.5264, 0.331, 0.5, 0.331, 0.5, 0.287, 0.5264, 0.287, 0.5264, 0.309, 0.5, 0.309, 0.5264, 0.287, 0.5528, 0.287, 0.5528, 0.309, 0.5264, 0.309, 0.5, 0.353, 0.5264, 0.353, 0.5264, 0.375, 0.5, 0.375, 0.5, 0.331, 0.5264, 0.331, 0.5264, 0.353, 0.5, 0.353, 0.5264, 0.331, 0.5528, 0.331, 0.5528, 0.353, 0.5264, 0.353, 0.4472, 0.147, 0.4736, 0.147, 0.4736, 0.169, 0.4472, 0.169, 0.4472, 0.125, 0.4736, 0.125, 0.4736, 0.147, 0.4472, 0.147, 0.4736, 0.125, 0.5, 0.125, 0.5, 0.147, 0.4736, 0.147, 0.3944, 0.147, 0.4208, 0.147, 0.4208, 0.169, 0.3944, 0.169, 0.3944, 0.125, 0.4208, 0.125, 0.4208, 0.147, 0.3944, 0.147, 0.4208, 0.125, 0.4472, 0.125, 0.4472, 0.147, 0.4208, 0.147, 0.3944, 0.191, 0.4208, 0.191, 0.4208, 0.213, 0.3944, 0.213, 0.3944, 0.169, 0.4208, 0.169, 0.4208, 0.191, 0.3944, 0.191, 0.4208, 0.169, 0.4472, 0.169, 0.4472, 0.191, 0.4208, 0.191, 0.4472, 0.05898, 0.4736, 0.05898, 0.4736, 0.08099, 0.4472, 0.08099, 0.4472, 0.03698, 0.4736, 0.03698, 0.4736, 0.05898, 0.4472, 0.05898, 0.4736, 0.03698, 0.5, 0.03698, 0.5, 0.05898, 0.4736, 0.05898, 0.3944, 0.05898, 0.4208, 0.05898, 0.4208, 0.08099, 0.3944, 0.08099, 0.3944, 0.03698, 0.4208, 0.03698, 0.4208, 0.05898, 0.3944, 0.05898, 0.4208, 0.03698, 0.4472, 0.03698, 0.4472, 0.05898, 0.4208, 0.05898, 0.3944, 0.103, 0.4208, 0.103, 0.4208, 0.125, 0.3944, 0.125, 0.3944, 0.08099, 0.4208, 0.08099, 0.4208, 0.103, 0.3944, 0.103, 0.4208, 0.08099, 0.4472, 0.08099, 0.4472, 0.103, 0.4208, 0.103, 0.5528, 0.05898, 0.5792, 0.05898, 0.5792, 0.08099, 0.5528, 0.08099, 0.5528, 0.03698, 0.5792, 0.03698, 0.5792, 0.05898, 0.5528, 0.05898, 0.5792, 0.03698, 0.6056, 0.03698, 0.6056, 0.05898, 0.5792, 0.05898, 0.5, 0.05898, 0.5264, 0.05898, 0.5264, 0.08099, 0.5, 0.08099, 0.5, 0.03698, 0.5264, 0.03698, 0.5264, 0.05898, 0.5, 0.05898, 0.5264, 0.03698, 0.5528, 0.03698, 0.5528, 0.05898, 0.5264, 0.05898, 0.5, 0.103, 0.5264, 0.103, 0.5264, 0.125, 0.5, 0.125, 0.5, 0.08099, 0.5264, 0.08099, 0.5264, 0.103, 0.5, 0.103, 0.5264, 0.08099, 0.5528, 0.08099, 0.5528, 0.103, 0.5264, 0.103, 0.5528, 0.103, 0.5792, 0.103, 0.5792, 0.125, 0.5528, 0.125, 0.5528, 0.08099, 0.5792, 0.08099, 0.5792, 0.103, 0.5528, 0.103, 0.5792, 0.08099, 0.6056, 0.08099, 0.6056, 0.103, 0.5792, 0.103, 0.4472, 0.103, 0.4736, 0.103, 0.4736, 0.125, 0.4472, 0.125, 0.4472, 0.08099, 0.4736, 0.08099, 0.4736, 0.103, 0.4472, 0.103, 0.4736, 0.08099, 0.5, 0.08099, 0.5, 0.103, 0.4736, 0.103, 0.4472, 0.191, 0.4736, 0.191, 0.4736, 0.213, 0.4472, 0.213, 0.4472, 0.169, 0.4736, 0.169, 0.4736, 0.191, 0.4472, 0.191, 0.4736, 0.169, 0.5, 0.169, 0.5, 0.191, 0.4736, 0.191, 0.5528, 0.353, 0.5792, 0.353, 0.5792, 0.375, 0.5528, 0.375, 0.5528, 0.331, 0.5792, 0.331, 0.5792, 0.353, 0.5528, 0.353, 0.5792, 0.331, 0.6056, 0.331, 0.6056, 0.353, 0.5792, 0.353, 0.4472, 0.353, 0.4736, 0.353, 0.4736, 0.375, 0.4472, 0.375, 0.4472, 0.331, 0.4736, 0.331, 0.4736, 0.353, 0.4472, 0.353, 0.4736, 0.331, 0.5, 0.331, 0.5, 0.353, 0.4736, 0.353, 0.4472, 0.441, 0.4736, 0.441, 0.4736, 0.463, 0.4472, 0.463, 0.4472, 0.419, 0.4736, 0.419, 0.4736, 0.441, 0.4472, 0.441, 0.4736, 0.419, 0.5, 0.419, 0.5, 0.441, 0.4736, 0.441, 0.5528, 0.603, 0.5792, 0.603, 0.5792, 0.625, 0.5528, 0.625, 0.5528, 0.581, 0.5792, 0.581, 0.5792, 0.603, 0.5528, 0.603, 0.5792, 0.581, 0.6056, 0.581, 0.6056, 0.603, 0.5792, 0.603, 0.4472, 0.603, 0.4736, 0.603, 0.4736, 0.625, 0.4472, 0.625, 0.4472, 0.581, 0.4736, 0.581, 0.4736, 0.603, 0.4472, 0.603, 0.4736, 0.581, 0.5, 0.581, 0.5, 0.603, 0.4736, 0.603, 0.4472, 0.691, 0.4736, 0.691, 0.4736, 0.713, 0.4472, 0.713, 0.4472, 0.669, 0.4736, 0.669, 0.4736, 0.691, 0.4472, 0.691, 0.4736, 0.669, 0.5, 0.669, 0.5, 0.691, 0.4736, 0.691, 0.5528, 0.853, 0.5792, 0.853, 0.5792, 0.875, 0.5528, 0.875, 0.5528, 0.831, 0.5792, 0.831, 0.5792, 0.853, 0.5528, 0.853, 0.5792, 0.831, 0.6056, 0.831, 0.6056, 0.853, 0.5792, 0.853, 0.4472, 0.853, 0.4736, 0.853, 0.4736, 0.875, 0.4472, 0.875, 0.4472, 0.831, 0.4736, 0.831, 0.4736, 0.853, 0.4472, 0.853, 0.4736, 0.831, 0.5, 0.831, 0.5, 0.853, 0.4736, 0.853, 0.4472, 0.941, 0.4736, 0.941, 0.4736, 0.963, 0.4472, 0.963, 0.4472, 0.919, 0.4736, 0.919, 0.4736, 0.941, 0.4472, 0.941, 0.4736, 0.919, 0.5, 0.919, 0.5, 0.941, 0.4736, 0.941, 0.5528, 0.941, 0.5792, 0.941, 0.5792, 0.963, 0.5528, 0.963, 0.5528, 0.919, 0.5792, 0.919, 0.5792, 0.941, 0.5528, 0.941, 0.5792, 0.919, 0.6056, 0.919, 0.6056, 0.941, 0.5792, 0.941, 0.5528, 0.691, 0.5792, 0.691, 0.5792, 0.713, 0.5528, 0.713, 0.5528, 0.669, 0.5792, 0.669, 0.5792, 0.691, 0.5528, 0.691, 0.5792, 0.669, 0.6056, 0.669, 0.6056, 0.691, 0.5792, 0.691, 0.5528, 0.441, 0.5792, 0.441, 0.5792, 0.463, 0.5528, 0.463, 0.5528, 0.419, 0.5792, 0.419, 0.5792, 0.441, 0.5528, 0.441, 0.5792, 0.419, 0.6056, 0.419, 0.6056, 0.441, 0.5792, 0.441, 0.5528, 0.191, 0.5792, 0.191, 0.5792, 0.213, 0.5528, 0.213, 0.5528, 0.169, 0.5792, 0.169, 0.5792, 0.191, 0.5528, 0.191, 0.5792, 0.169, 0.6056, 0.169, 0.6056, 0.191, 0.5792, 0.191])
me_cube_003.materials.append(mat_material_015)
me_cube_003.materials.append(mat_material_016)
me_cube_003.update()

# ---- objects
ob_decobuilding = bpy.data.objects.new('DecoBuilding', me_cube_003)

# ---- transforms, parenting, visibility, modifiers, constraints
ob_decobuilding.location = (0.0, 0.0, 0.0)

# ---- collection membership
scene.collection.objects.link(ob_decobuilding)

# ---- scene / render settings (as saved in the file)
scene.frame_start = 1; scene.frame_end = 250; scene.frame_set(1)
scene.render.engine = 'BLENDER_EEVEE_NEXT'
scene.render.image_settings.exr_codec = 'NONE'
scene.render.simplify_subdivision_render = 0
scene.render.simplify_child_particles_render = 0.0
scene.eevee.use_volume_custom_range = False
scene.eevee.use_fast_gi = False
scene.eevee.use_shadows = False
scene.view_settings.white_balance_temperature = 0.0
scene.view_settings.white_balance_tint = 0.0
scene.view_settings.white_balance_whitepoint = (2.97, 0.5193, -0.0414)
bpy.context.view_layer.update()

# ---- added for rendering (the .blend has no active camera and no usable light): camera, sun + grey world if the file has none
cam_auto = bpy.data.cameras.new('AutoCamera')
cam_auto.lens = 50.0
cam_auto.sensor_width = 36.0
cam_auto.clip_end = 1000.0
ob_auto_camera = bpy.data.objects.new('AutoCamera', cam_auto)
scene.collection.objects.link(ob_auto_camera)
ob_auto_camera.location = (0.219497, -0.263397, 0.270836)
ob_auto_camera.rotation_euler = (1.09748, -7.21219e-08, 0.694738)
scene.camera = ob_auto_camera
light_auto_sun = bpy.data.lights.new('AutoSun', 'SUN')
light_auto_sun.energy = 3.0
light_auto_sun.angle = 0.0523599
ob_auto_sun = bpy.data.objects.new('AutoSun', light_auto_sun)
scene.collection.objects.link(ob_auto_sun)
ob_auto_sun.rotation_euler = (0.872665, 0.174533, 0.523599)
if scene.world is None:
    world_auto = bpy.data.worlds.new('AutoWorld')
    world_auto.color = (0.3, 0.3, 0.3)
    scene.world = world_auto
bpy.context.view_layer.update()
